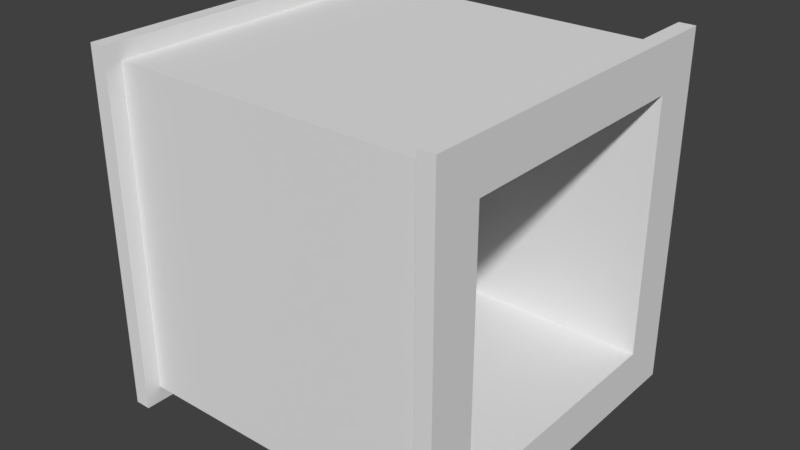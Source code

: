 # Source: window.blend  (saved by Blender 2.78.0; exported with 4.5.12 LTS)
import bpy
from mathutils import Matrix  # noqa: F401  (used for matrix-valued properties, if any)

bpy.ops.wm.read_factory_settings(use_empty=True)
scene = bpy.context.scene
scene.name = 'Scene'

# ---- collections
col_collection_1 = bpy.data.collections.new('Collection 1'); scene.collection.children.link(col_collection_1)

# ---- materials (node trees are filled in below, after node groups)
mat_material = bpy.data.materials.new('Material')
mat_material.alpha_threshold = 0.0
mat_material.use_transparent_shadow = False
mat_material.roughness = 0.5
mat_material.line_color = (0.0, 0.0, 0.0, 1.0)

# ---- material node trees

# ---- world
world_world = bpy.data.worlds.new('World'); scene.world = world_world
world_world.color = (0.05088, 0.05088, 0.05088)
world_world.use_sun_shadow = False
world_world.sun_shadow_jitter_overblur = 0.0
world_world.cycles.sampling_method = 'MANUAL'

# ---- meshes
me_cube = bpy.data.meshes.new('Cube')
me_cube.from_pydata([(1.0, 0.8, -0.8), (1.0, -0.8, -0.8), (-1.0, -0.8, -0.8), (-1.0, 0.8, -0.8), (1.0, 0.8, 0.8), (1.0, -0.8, 0.8), (-1.0, -0.8, 0.8), (-1.0, 0.8, 0.8), (1.0, 1.0, -1.0), (1.0, -1.0, -1.0), (1.0, 1.0, 1.0), (1.0, -1.0, 1.0), (-1.0, -1.0, -1.0), (-1.0, 1.0, -1.0), (-1.0, -1.0, 1.0), (-1.0, 1.0, 1.0), (1.1, 1.0, -1.0), (1.1, -1.0, -1.0), (1.1, 1.0, 1.0), (1.1, -1.0, 1.0), (1.1, 0.8, -0.8), (1.1, -0.8, -0.8), (1.1, 0.8, 0.8), (1.1, -0.8, 0.8), (-1.1, -1.0, -1.0), (-1.1, 1.0, -1.0), (-1.1, -1.0, 1.0), (-1.1, 1.0, 1.0), (-1.1, -0.8, -0.8), (-1.1, 0.8, -0.8), (-1.1, -0.8, 0.8), (-1.1, 0.8, 0.8), (1.0, 1.0, 1.1), (1.0, -1.0, 1.1), (-1.0, -1.0, 1.1), (-1.0, 1.0, 1.1), (1.1, -1.0, 1.1), (-1.1, -1.0, 1.1), (1.1, 1.0, 1.1), (-1.1, 1.0, 1.1), (1.0, 1.1, -1.0), (1.0, 1.1, 1.0), (-1.0, 1.1, -1.0), (-1.0, 1.1, 1.0), (1.1, 1.1, -1.0), (1.1, 1.1, 1.0), (-1.1, 1.1, -1.0), (-1.1, 1.1, 1.0), (1.1, 1.1, 1.1), (1.0, 1.1, 1.1), (-1.0, 1.1, 1.1), (-1.1, 1.1, 1.1), (1.0, -1.1, -1.0), (1.0, -1.1, 1.0), (-1.0, -1.1, -1.0), (-1.0, -1.1, 1.0), (1.1, -1.1, 1.0), (-1.1, -1.1, 1.0), (1.1, -1.1, -1.0), (-1.1, -1.1, -1.0), (1.0, -1.1, 1.1), (1.1, -1.1, 1.1), (-1.0, -1.1, 1.1), (-1.1, -1.1, 1.1), (1.0, 1.0, -1.1), (1.0, -1.0, -1.1), (-1.0, -1.0, -1.1), (-1.0, 1.0, -1.1), (1.1, -1.1, -1.1), (1.1, -1.0, -1.1), (1.1, 1.0, -1.1), (1.1, 1.1, -1.1), (-1.1, -1.0, -1.1), (-1.1, 1.0, -1.1), (1.0, 1.1, -1.1), (-1.0, 1.1, -1.1), (-1.1, 1.1, -1.1), (1.0, -1.1, -1.1), (-1.1, -1.1, -1.1), (-1.0, -1.1, -1.1)], [], [(8, 9, 12, 13), (10, 15, 14, 11), (4, 5, 6, 7), (9, 11, 14, 12), (5, 1, 2, 6), (10, 8, 13, 15), (33, 11, 53, 60), (19, 18, 38, 36), (0, 1, 21, 20), (2, 3, 29, 28), (11, 9, 52, 53), (3, 7, 31, 29), (1, 5, 23, 21), (7, 6, 30, 31), (4, 7, 3, 0), (0, 3, 2, 1), (20, 21, 17, 16), (22, 20, 16, 18), (21, 23, 19, 17), (23, 22, 18, 19), (4, 0, 20, 22), (15, 13, 42, 43), (12, 54, 79, 66), (5, 4, 22, 23), (28, 29, 25, 24), (30, 28, 24, 26), (29, 31, 27, 25), (31, 30, 26, 27), (10, 11, 33, 32), (35, 15, 43, 50), (6, 2, 28, 30), (42, 13, 67, 75), (32, 33, 36, 38), (34, 35, 39, 37), (19, 36, 61, 56), (39, 35, 50, 51), (14, 15, 35, 34), (17, 19, 56, 58), (52, 9, 65, 77), (27, 26, 37, 39), (40, 41, 45, 44), (43, 42, 46, 47), (45, 41, 49, 48), (43, 47, 51, 50), (27, 39, 51, 47), (32, 38, 48, 49), (10, 32, 49, 41), (9, 8, 64, 65), (8, 10, 41, 40), (18, 16, 44, 45), (25, 27, 47, 46), (38, 18, 45, 48), (53, 52, 58, 56), (54, 55, 57, 59), (57, 55, 62, 63), (53, 56, 61, 60), (54, 59, 78, 79), (14, 34, 62, 55), (26, 24, 59, 57), (36, 33, 60, 61), (37, 26, 57, 63), (44, 16, 70, 71), (34, 37, 63, 62), (12, 14, 55, 54), (65, 64, 70, 69), (67, 66, 72, 73), (70, 64, 74, 71), (67, 73, 76, 75), (65, 69, 68, 77), (72, 66, 79, 78), (16, 17, 69, 70), (40, 44, 71, 74), (8, 40, 74, 64), (24, 25, 73, 72), (13, 12, 66, 67), (17, 58, 68, 69), (58, 52, 77, 68), (59, 24, 72, 78), (46, 42, 75, 76), (25, 46, 76, 73)])
me_cube.materials.append(mat_material)
me_cube.use_remesh_preserve_volume = False
me_cube.use_remesh_preserve_attributes = False
me_cube.use_mirror_vertex_groups = False
me_cube.update()

# ---- objects
ob_cube = bpy.data.objects.new('Cube', me_cube)

# ---- transforms, parenting, visibility, modifiers, constraints
ob_cube.location = (0.0, 0.0, 0.0)
ob_cube.lock_rotations_4d = False
ob_cube.empty_display_type = 'ARROWS'
ob_cube.lineart.crease_threshold = 0.0

# ---- collection membership
col_collection_1.objects.link(ob_cube)

# ---- scene / render settings (as saved in the file)
scene.frame_start = 1; scene.frame_end = 250; scene.frame_set(1)
scene.render.engine = 'BLENDER_EEVEE_NEXT'
scene.render.resolution_percentage = 50
scene.render.dither_intensity = 0.0
scene.cycles.use_denoising = False
scene.cycles.samples = 128
scene.cycles.sampling_pattern = 'TABULATED_SOBOL'
scene.cycles.light_sampling_threshold = 0.0
scene.cycles.use_adaptive_sampling = False
scene.cycles.use_light_tree = False
scene.cycles.blur_glossy = 0.0
scene.cycles.sample_clamp_indirect = 0.0
scene.view_settings.view_transform = 'Standard'
bpy.context.view_layer.update()

# ---- added for rendering (the .blend has no active camera and no usable light): camera, sun
cam_auto = bpy.data.cameras.new('AutoCamera')
cam_auto.lens = 50.0
cam_auto.sensor_width = 36.0
cam_auto.clip_end = 1000.0
ob_auto_camera = bpy.data.objects.new('AutoCamera', cam_auto)
scene.collection.objects.link(ob_auto_camera)
ob_auto_camera.location = (3.52558, -4.2307, 2.82046)
ob_auto_camera.rotation_euler = (1.09748, -7.21219e-08, 0.694738)
scene.camera = ob_auto_camera
light_auto_sun = bpy.data.lights.new('AutoSun', 'SUN')
light_auto_sun.energy = 3.0
light_auto_sun.angle = 0.0523599
ob_auto_sun = bpy.data.objects.new('AutoSun', light_auto_sun)
scene.collection.objects.link(ob_auto_sun)
ob_auto_sun.rotation_euler = (0.872665, 0.174533, 0.523599)
bpy.context.view_layer.update()
